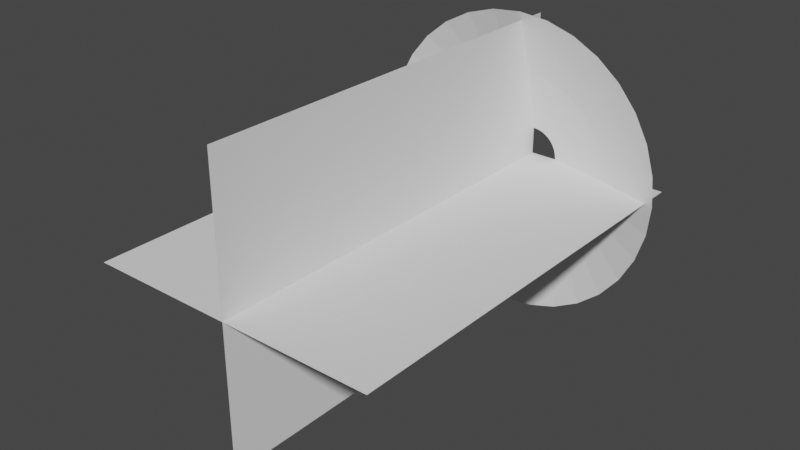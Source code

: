 # Source: FILET.blend  (saved by Blender 3.2.14; exported with 4.5.12 LTS)
import bpy
from mathutils import Matrix  # noqa: F401  (used for matrix-valued properties, if any)

bpy.ops.wm.read_factory_settings(use_empty=True)
scene = bpy.context.scene
scene.name = 'Scene'

# ---- collections
col_collection = bpy.data.collections.new('Collection'); scene.collection.children.link(col_collection)

# ---- world
world_world = bpy.data.worlds.new('World'); scene.world = world_world
world_world.use_nodes = True; world_world.node_tree.nodes.clear()
_N = world_world.node_tree.nodes; _L = world_world.node_tree.links
n0 = _N.new('ShaderNodeOutputWorld'); n0.name = 'World Output'; n0.location = (300, 300)
n1 = _N.new('ShaderNodeBackground'); n1.name = 'Background'; n1.location = (10, 300)
n1.inputs[0].default_value = (0.05088, 0.05088, 0.05088, 1.0)
_L.new(n1.outputs[0], n0.inputs[0])
n0.is_active_output = True
world_world.color = (0.05088, 0.05088, 0.05088)
world_world.use_sun_shadow = False
world_world.sun_shadow_jitter_overblur = 0.0

# ---- meshes
me_circle_001 = bpy.data.meshes.new('Circle.001')
me_circle_001.from_pydata([(3.847e-09, 1.382, 0.3178), (-0.2696, 1.356, 0.3178), (-0.5289, 1.277, 0.3178), (-0.7679, 1.149, 0.3178), (-0.9773, 0.9773, 0.3178), (-1.149, 0.7679, 0.3178), (-1.277, 0.5289, 0.3178), (-1.356, 0.2696, 0.3178), (-1.382, -6.572e-08, 0.3178), (-1.356, -0.2696, 0.3178), (-1.277, -0.5289, 0.3178), (-1.149, -0.7679, 0.3178), (-0.9773, -0.9773, 0.3178), (-0.7679, -1.149, 0.3178), (-0.5289, -1.277, 0.3178), (-0.2696, -1.356, 0.3178), (1.247e-07, -1.382, 0.3178), (0.2696, -1.356, 0.3178), (0.5289, -1.277, 0.3178), (0.7679, -1.149, 0.3178), (0.9773, -0.9773, 0.3178), (1.149, -0.7679, 0.3178), (1.277, -0.5289, 0.3178), (1.356, -0.2696, 0.3178), (1.382, 1.117e-08, 0.3178), (1.356, 0.2696, 0.3178), (1.277, 0.5289, 0.3178), (1.149, 0.7679, 0.3178), (0.9773, 0.9773, 0.3178), (0.7679, 1.149, 0.3178), (0.5289, 1.277, 0.3178), (0.2696, 1.356, 0.3178), (-7.609e-09, 0.2442, 0.0), (-0.04764, 0.2395, 0.0), (-0.09344, 0.2256, 0.0), (-0.1357, 0.203, 0.0), (-0.1727, 0.1727, 0.0), (-0.203, 0.1357, 0.0), (-0.2256, 0.09344, 0.0), (-0.2395, 0.04764, 0.0), (-0.2442, -1.067e-08, 0.0), (-0.2395, -0.04764, 0.0), (-0.2256, -0.09344, 0.0), (-0.203, -0.1357, 0.0), (-0.1727, -0.1727, 0.0), (-0.1357, -0.203, 0.0), (-0.09344, -0.2256, 0.0), (-0.04764, -0.2395, 0.0), (1.374e-08, -0.2442, 0.0), (0.04764, -0.2395, 0.0), (0.09344, -0.2256, 0.0), (0.1357, -0.203, 0.0), (0.1727, -0.1727, 0.0), (0.203, -0.1357, 0.0), (0.2256, -0.09344, 0.0), (0.2395, -0.04764, 0.0), (0.2442, 2.912e-09, 0.0), (0.2395, 0.04764, 0.0), (0.2256, 0.09344, 0.0), (0.203, 0.1357, 0.0), (0.1727, 0.1727, 0.0), (0.1357, 0.203, 0.0), (0.09344, 0.2256, 0.0), (0.04764, 0.2395, 0.0), (0.1567, -0.7879, 0.1391), (0.3074, -0.7422, 0.1391), (-0.568, 0.568, 0.1391), (-0.6679, 0.4463, 0.1391), (0.1567, 0.7879, 0.1391), (-2.34e-09, 0.8033, 0.1391), (0.4463, -0.6679, 0.1391), (-0.7422, 0.3074, 0.1391), (0.568, -0.568, 0.1391), (-0.7879, 0.1567, 0.1391), (0.6679, -0.4463, 0.1391), (-0.8033, -3.715e-08, 0.1391), (0.7422, -0.3074, 0.1391), (-0.7879, -0.1567, 0.1391), (0.7879, -0.1567, 0.1391), (-0.7422, -0.3074, 0.1391), (0.8033, 7.546e-09, 0.1391), (-0.6679, -0.4463, 0.1391), (0.7879, 0.1567, 0.1391), (-0.568, -0.568, 0.1391), (0.7422, 0.3074, 0.1391), (-0.4463, -0.6679, 0.1391), (0.6679, 0.4463, 0.1391), (-0.3074, -0.7422, 0.1391), (-0.1567, 0.7879, 0.1391), (0.568, 0.568, 0.1391), (-0.1567, -0.7879, 0.1391), (-0.3074, 0.7422, 0.1391), (0.4463, 0.6679, 0.1391), (6.789e-08, -0.8033, 0.1391), (-0.4463, 0.6679, 0.1391), (0.3074, 0.7422, 0.1391)], [], [(65, 64, 49, 50), (67, 66, 36, 37), (69, 68, 63, 32), (70, 65, 50, 51), (71, 67, 37, 38), (72, 70, 51, 52), (73, 71, 38, 39), (74, 72, 52, 53), (75, 73, 39, 40), (76, 74, 53, 54), (77, 75, 40, 41), (78, 76, 54, 55), (79, 77, 41, 42), (80, 78, 55, 56), (81, 79, 42, 43), (82, 80, 56, 57), (83, 81, 43, 44), (84, 82, 57, 58), (85, 83, 44, 45), (86, 84, 58, 59), (87, 85, 45, 46), (88, 69, 32, 33), (89, 86, 59, 60), (90, 87, 46, 47), (91, 88, 33, 34), (92, 89, 60, 61), (93, 90, 47, 48), (94, 91, 34, 35), (95, 92, 61, 62), (64, 93, 48, 49), (66, 94, 35, 36), (68, 95, 62, 63), (31, 30, 95, 68), (4, 3, 94, 66), (17, 16, 93, 64), (30, 29, 92, 95), (3, 2, 91, 94), (16, 15, 90, 93), (29, 28, 89, 92), (2, 1, 88, 91), (15, 14, 87, 90), (28, 27, 86, 89), (1, 0, 69, 88), (14, 13, 85, 87), (27, 26, 84, 86), (13, 12, 83, 85), (26, 25, 82, 84), (12, 11, 81, 83), (25, 24, 80, 82), (11, 10, 79, 81), (24, 23, 78, 80), (10, 9, 77, 79), (23, 22, 76, 78), (9, 8, 75, 77), (22, 21, 74, 76), (8, 7, 73, 75), (21, 20, 72, 74), (7, 6, 71, 73), (20, 19, 70, 72), (6, 5, 67, 71), (19, 18, 65, 70), (0, 31, 68, 69), (5, 4, 66, 67), (18, 17, 64, 65)])
_uv = me_circle_001.uv_layers.new(name='UVMap')
_uv.uv.foreach_set('vector', [0.4997, 0.5, 0.4685, 0.5, 0.4685, 1.001, 0.4997, 1.001, 0.09468, 0.5, 0.06353, 0.5, 0.06353, 1.001, 0.09468, 1.001, 0.9359, 0.5, 0.9047, 0.5, 0.9047, 1.001, 0.9359, 1.001, 0.5309, 0.5, 0.4997, 0.5, 0.4997, 1.001, 0.5309, 1.001, 0.1258, 0.5, 0.09468, 0.5, 0.09468, 1.001, 0.1258, 1.001, 0.562, 0.5, 0.5309, 0.5, 0.5309, 1.001, 0.562, 1.001, 0.157, 0.5, 0.1258, 0.5, 0.1258, 1.001, 0.157, 1.001, 0.5932, 0.5, 0.562, 0.5, 0.562, 1.001, 0.5932, 1.001, 0.1881, 0.5, 0.157, 0.5, 0.157, 1.001, 0.1881, 1.001, 0.6243, 0.5, 0.5932, 0.5, 0.5932, 1.001, 0.6243, 1.001, 0.2193, 0.5, 0.1881, 0.5, 0.1881, 1.001, 0.2193, 1.001, 0.6555, 0.5, 0.6243, 0.5, 0.6243, 1.001, 0.6555, 1.001, 0.2505, 0.5, 0.2193, 0.5, 0.2193, 1.001, 0.2505, 1.001, 0.6866, 0.5, 0.6555, 0.5, 0.6555, 1.001, 0.6866, 1.001, 0.2816, 0.5, 0.2505, 0.5, 0.2505, 1.001, 0.2816, 1.001, 0.7178, 0.5, 0.6866, 0.5, 0.6866, 1.001, 0.7178, 1.001, 0.3128, 0.5, 0.2816, 0.5, 0.2816, 1.001, 0.3128, 1.001, 0.7489, 0.5, 0.7178, 0.5, 0.7178, 1.001, 0.7489, 1.001, 0.3439, 0.5, 0.3128, 0.5, 0.3128, 1.001, 0.3439, 1.001, 0.7801, 0.5, 0.7489, 0.5, 0.7489, 1.001, 0.7801, 1.001, 0.3751, 0.5, 0.3439, 0.5, 0.3439, 1.001, 0.3751, 1.001, 0.967, 0.5, 0.9359, 0.5, 0.9359, 1.001, 0.967, 1.001, 0.8112, 0.5, 0.7801, 0.5, 0.7801, 1.001, 0.8112, 1.001, 0.4062, 0.5, 0.3751, 0.5, 0.3751, 1.001, 0.4062, 1.001, 0.9982, 0.5, 0.967, 0.5, 0.967, 1.001, 0.9982, 1.001, 0.8424, 0.5, 0.8112, 0.5, 0.8112, 1.001, 0.8424, 1.001, 0.4374, 0.5, 0.4062, 0.5, 0.4062, 1.001, 0.4374, 1.001, 0.03237, 0.5, 0.001218, 0.5, 0.001218, 1.001, 0.03237, 1.001, 0.8736, 0.5, 0.8424, 0.5, 0.8424, 1.001, 0.8736, 1.001, 0.4685, 0.5, 0.4374, 0.5, 0.4374, 1.001, 0.4685, 1.001, 0.06353, 0.5, 0.03237, 0.5, 0.03237, 1.001, 0.06353, 1.001, 0.9047, 0.5, 0.8736, 0.5, 0.8736, 1.001, 0.9047, 1.001, 0.9047, -0.0006198, 0.8736, -0.0006198, 0.8736, 0.5, 0.9047, 0.5, 0.06353, -0.0006198, 0.03237, -0.0006198, 0.03237, 0.5, 0.06353, 0.5, 0.4685, -0.0006198, 0.4374, -0.0006198, 0.4374, 0.5, 0.4685, 0.5, 0.8736, -0.0006198, 0.8424, -0.0006198, 0.8424, 0.5, 0.8736, 0.5, 0.03237, -0.0006198, 0.001218, -0.0006198, 0.001218, 0.5, 0.03237, 0.5, 0.4374, -0.0006198, 0.4062, -0.0006198, 0.4062, 0.5, 0.4374, 0.5, 0.8424, -0.0006198, 0.8112, -0.0006198, 0.8112, 0.5, 0.8424, 0.5, 0.9982, -0.0006198, 0.967, -0.0006198, 0.967, 0.5, 0.9982, 0.5, 0.4062, -0.0006198, 0.3751, -0.0006198, 0.3751, 0.5, 0.4062, 0.5, 0.8112, -0.0006198, 0.7801, -0.0006198, 0.7801, 0.5, 0.8112, 0.5, 0.967, -0.0006198, 0.9359, -0.0006198, 0.9359, 0.5, 0.967, 0.5, 0.3751, -0.0006198, 0.3439, -0.0006198, 0.3439, 0.5, 0.3751, 0.5, 0.7801, -0.0006198, 0.7489, -0.0006198, 0.7489, 0.5, 0.7801, 0.5, 0.3439, -0.0006198, 0.3128, -0.0006198, 0.3128, 0.5, 0.3439, 0.5, 0.7489, -0.0006198, 0.7178, -0.0006198, 0.7178, 0.5, 0.7489, 0.5, 0.3128, -0.0006198, 0.2816, -0.0006198, 0.2816, 0.5, 0.3128, 0.5, 0.7178, -0.0006198, 0.6866, -0.0006198, 0.6866, 0.5, 0.7178, 0.5, 0.2816, -0.0006198, 0.2505, -0.0006198, 0.2505, 0.5, 0.2816, 0.5, 0.6866, -0.0006198, 0.6555, -0.0006198, 0.6555, 0.5, 0.6866, 0.5, 0.2505, -0.0006198, 0.2193, -0.0006198, 0.2193, 0.5, 0.2505, 0.5, 0.6555, -0.0006198, 0.6243, -0.0006198, 0.6243, 0.5, 0.6555, 0.5, 0.2193, -0.0006198, 0.1881, -0.0006198, 0.1881, 0.5, 0.2193, 0.5, 0.6243, -0.0006198, 0.5932, -0.0006198, 0.5932, 0.5, 0.6243, 0.5, 0.1881, -0.0006198, 0.157, -0.0006198, 0.157, 0.5, 0.1881, 0.5, 0.5932, -0.0006198, 0.562, -0.0006198, 0.562, 0.5, 0.5932, 0.5, 0.157, -0.0006198, 0.1258, -0.0006198, 0.1258, 0.5, 0.157, 0.5, 0.562, -0.0006198, 0.5309, -0.0006198, 0.5309, 0.5, 0.562, 0.5, 0.1258, -0.0006198, 0.09468, -0.0006198, 0.09468, 0.5, 0.1258, 0.5, 0.5309, -0.0006198, 0.4997, -0.0006198, 0.4997, 0.5, 0.5309, 0.5, 0.9359, -0.0006198, 0.9047, -0.0006198, 0.9047, 0.5, 0.9359, 0.5, 0.09468, -0.0006198, 0.06353, -0.0006198, 0.06353, 0.5, 0.09468, 0.5, 0.4997, -0.0006198, 0.4685, -0.0006198, 0.4685, 0.5, 0.4997, 0.5])
me_circle_001.update()
me_plane = bpy.data.meshes.new('Plane')
me_plane.from_pydata([(-3.612, -9.422, 0.0), (3.612, -9.422, 0.0), (-3.612, 1.002, 0.0), (3.612, 1.002, 0.0), (-4.768e-07, -9.422, -3.612), (-9.537e-07, -9.422, 3.612), (9.537e-07, 1.002, -3.612), (4.768e-07, 1.002, 3.612)], [], [(0, 1, 3, 2), (4, 5, 7, 6)])
_uv = me_plane.uv_layers.new(name='UVMap')
_uv.uv.foreach_set('vector', [1.0, 1.0, 0.0, 1.0, 0.0, 0.0, 1.0, 0.0, 1.0, 1.0, 0.0, 1.0, 0.0, 0.0, 1.0, 0.0])
me_plane.update()

# ---- objects
ob_muzzlecone = bpy.data.objects.new('MuzzleCone', me_circle_001)
ob_plane = bpy.data.objects.new('Plane', me_plane)

# ---- transforms, parenting, visibility, modifiers, constraints
ob_muzzlecone.location = (0.0, 0.0, 0.0)
ob_muzzlecone.rotation_euler = (1.571, -2.22e-16, -2.22e-16)
ob_muzzlecone.scale = (2.775, 2.775, 2.775)
ob_plane.location = (0.0, -0.994, 0.0)

# ---- collection membership
col_collection.objects.link(ob_muzzlecone)
col_collection.objects.link(ob_plane)

# ---- scene / render settings (as saved in the file)
scene.frame_start = 1; scene.frame_end = 250; scene.frame_set(1)
scene.render.engine = 'BLENDER_EEVEE_NEXT'
scene.cycles.sampling_pattern = 'TABULATED_SOBOL'
scene.cycles.use_light_tree = False
scene.view_settings.view_transform = 'Filmic'
bpy.context.view_layer.update()

# ---- added for rendering (the .blend has no active camera and no usable light): camera, sun
cam_auto = bpy.data.cameras.new('AutoCamera')
cam_auto.lens = 50.0
cam_auto.sensor_width = 36.0
cam_auto.clip_end = 1000.0
ob_auto_camera = bpy.data.objects.new('AutoCamera', cam_auto)
scene.collection.objects.link(ob_auto_camera)
ob_auto_camera.location = (13.9208, -21.909, 11.1366)
ob_auto_camera.rotation_euler = (1.09748, -7.21219e-08, 0.694738)
scene.camera = ob_auto_camera
light_auto_sun = bpy.data.lights.new('AutoSun', 'SUN')
light_auto_sun.energy = 3.0
light_auto_sun.angle = 0.0523599
ob_auto_sun = bpy.data.objects.new('AutoSun', light_auto_sun)
scene.collection.objects.link(ob_auto_sun)
ob_auto_sun.rotation_euler = (0.872665, 0.174533, 0.523599)
bpy.context.view_layer.update()
